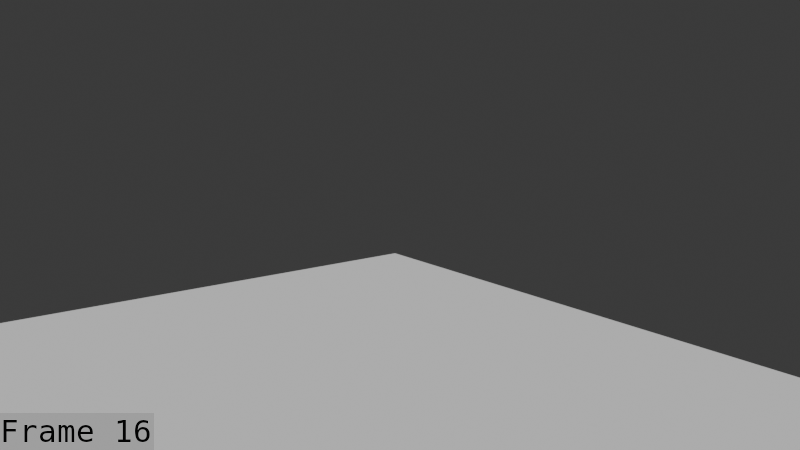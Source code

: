 # Source: Dryad_puppet_Death_breakdowns_Aug_7th.blend  (saved by Blender 5.1.30; exported with 4.5.12 LTS)
import bpy
from mathutils import Matrix  # noqa: F401  (used for matrix-valued properties, if any)

bpy.ops.wm.read_factory_settings(use_empty=True)
scene = bpy.context.scene
scene.name = 'Scene'

# ---- collections
col_collection = bpy.data.collections.new('Collection'); scene.collection.children.link(col_collection)
col_collection_001 = bpy.data.collections.new('Collection.001'); col_collection.children.link(col_collection_001)

# ---- world
world_world = bpy.data.worlds.new('World'); scene.world = world_world
world_world.use_nodes = True; world_world.node_tree.nodes.clear()
_N = world_world.node_tree.nodes; _L = world_world.node_tree.links
n0 = _N.new('ShaderNodeOutputWorld'); n0.name = 'World Output'; n0.location = (200, 100)
n1 = _N.new('ShaderNodeBackground'); n1.name = 'Background'; n1.location = (-200, 100)
n1.inputs[0].default_value = (0.05088, 0.05088, 0.05088, 1.0)
_L.new(n1.outputs[0], n0.inputs[0])
n0.is_active_output = True
world_world.color = (0.05088, 0.05088, 0.05088)
world_world.sun_shadow_jitter_overblur = 0.0

# ---- cameras
cam_camera_001 = bpy.data.cameras.new('Camera.001')
cam_camera_001.clip_end = 100.0
cam_camera_001.ortho_scale = 7.314

# ---- meshes
me_plane = bpy.data.meshes.new('Plane')
me_plane.from_pydata([(0.1981, -4.529, 0.0), (9.257, -4.529, 0.0), (0.1981, 4.529, 0.0), (9.257, 4.529, 0.0)], [], [(0, 1, 3, 2)])
_uv = me_plane.uv_layers.new(name='UVMap')
_uv.uv.foreach_set('vector', [0.0, 0.0, 1.0, 0.0, 1.0, 1.0, 0.0, 1.0])
me_plane.update()
me_mesh_001 = bpy.data.meshes.new('Mesh.001')
me_mesh_001.from_pydata([], [], [])
me_mesh_001.materials.append(None)
me_mesh_001.materials.append(None)
me_mesh_001.materials.append(None)
me_mesh_001.materials.append(None)
me_mesh_001.update()
me_cylinder = bpy.data.meshes.new('Cylinder')
me_cylinder.from_pydata([], [], [])
me_cylinder.materials.append(None)
me_cylinder.update()
me_cylinder_001 = bpy.data.meshes.new('Cylinder.001')
me_cylinder_001.from_pydata([], [], [])
me_cylinder_001.materials.append(None)
me_cylinder_001.materials.append(None)
me_cylinder_001.materials.append(None)
me_cylinder_001.materials.append(None)
me_cylinder_001.update()
me_cylinder_002 = bpy.data.meshes.new('Cylinder.002')
me_cylinder_002.from_pydata([], [], [])
me_cylinder_002.materials.append(None)
me_cylinder_002.materials.append(None)
me_cylinder_002.update()
me_plane_1 = bpy.data.meshes.new('Plane')
me_plane_1.from_pydata([], [], [])
me_plane_1.materials.append(None)
me_plane_1.materials.append(None)
me_plane_1.materials.append(None)
me_plane_1.materials.append(None)
me_plane_1.update()
me_roundcube = bpy.data.meshes.new('Roundcube')
me_roundcube.from_pydata([], [], [])
me_roundcube.materials.append(None)
me_roundcube.materials.append(None)
me_roundcube.update()
me_cube_001 = bpy.data.meshes.new('Cube.001')
me_cube_001.from_pydata([], [], [])
me_cube_001.materials.append(None)
me_cube_001.materials.append(None)
me_cube_001.materials.append(None)
me_cube_001.materials.append(None)
me_cube_001.update()
arm_armature_001 = bpy.data.armatures.new('Armature.001')  # bones are not reproduced

# ---- objects
ob_camera = bpy.data.objects.new('Camera', cam_camera_001)
ob_floor = bpy.data.objects.new('Floor', me_plane)
ob_mball_002 = bpy.data.objects.new('Mball.002', me_mesh_001)
ob_armature_001 = bpy.data.objects.new('Armature.001', arm_armature_001)
ob_cylinder = bpy.data.objects.new('Cylinder', me_cylinder)
ob_cylinder_001 = bpy.data.objects.new('Cylinder.001', me_cylinder_001)
ob_cylinder_002 = bpy.data.objects.new('Cylinder.002', me_cylinder_002)
ob_plane = bpy.data.objects.new('Plane', me_plane_1)
ob_roundcube = bpy.data.objects.new('Roundcube', me_roundcube)
ob_dryad_sword = bpy.data.objects.new('dryad sword', me_cube_001)

# ---- transforms, parenting, visibility, modifiers, constraints
ob_camera.location = (10.86, 9.584, 4.239)
ob_camera.rotation_euler = (1.361, -3.366e-07, 2.49)
ob_camera.lock_rotations_4d = False
ob_camera.empty_display_type = 'ARROWS'
ob_camera.color = (0.0, 0.0, 0.0, 0.0)
ob_camera.display_type = 'WIRE'
ob_camera.lineart.crease_threshold = 0.0
ob_floor.location = (0.0, 0.0, 0.0)
ob_mball_002.parent = ob_armature_001
ob_mball_002.matrix_parent_inverse = Matrix(((-4.371e-08, 1.0, 0.0, -0.8685), (-1.0, -4.371e-08, -0.0, 0.5922), (0.0, -0.0, 1.0, -0.2007), (-0.0, 0.0, -0.0, 1.0)))
ob_mball_002.location = (0.6102, 0.8632, 0.7144)
ob_mball_002.scale = (0.1819, 0.1819, 0.1819)
_m = ob_mball_002.modifiers.new('Armature', 'ARMATURE')
_m.object = ob_armature_001
ob_armature_001.location = (4.699, 0.0, 0.2007)
ob_armature_001.rotation_euler = (0.0, -0.0, 1.571)
ob_armature_001.show_in_front = True
ob_cylinder.parent = ob_armature_001
ob_cylinder.matrix_parent_inverse = Matrix(((-4.371e-08, 1.0, 0.0, -0.0), (-1.0, -4.371e-08, -0.0, 0.0), (0.0, -0.0, 1.0, -0.2007), (-0.0, 0.0, -0.0, 1.0)))
ob_cylinder.location = (0.0, 0.0, 1.524)
ob_cylinder.scale = (1.0, 1.0, 0.8229)
_m = ob_cylinder.modifiers.new('Armature', 'ARMATURE')
_m.object = ob_armature_001
ob_cylinder_001.parent = ob_armature_001
ob_cylinder_001.matrix_parent_inverse = Matrix(((-4.371e-08, 1.0, 0.0, -0.0), (-1.0, -4.371e-08, -0.0, 0.0), (0.0, -0.0, 1.0, -0.2007), (-0.0, 0.0, -0.0, 1.0)))
ob_cylinder_001.location = (0.0, 0.0, 2.075)
ob_cylinder_001.rotation_euler = (0.0, 1.571, 0.0)
ob_cylinder_001.scale = (0.3987, 0.3987, 0.3987)
_m = ob_cylinder_001.modifiers.new('Armature', 'ARMATURE')
_m.object = ob_armature_001
ob_cylinder_002.parent = ob_armature_001
ob_cylinder_002.matrix_parent_inverse = Matrix(((-4.371e-08, 1.0, 0.0, -0.0), (-1.0, -4.371e-08, -0.0, 0.0), (0.0, -0.0, 1.0, -0.2007), (-0.0, 0.0, -0.0, 1.0)))
ob_cylinder_002.location = (0.0, 0.0, 2.063)
ob_cylinder_002.rotation_euler = (0.0, 1.571, 0.0)
ob_cylinder_002.scale = (0.6807, 0.6807, 0.6807)
_m = ob_cylinder_002.modifiers.new('Armature', 'ARMATURE')
_m.object = ob_armature_001
ob_plane.parent = ob_armature_001
ob_plane.matrix_parent_inverse = Matrix(((-4.371e-08, 1.0, 0.0, -0.0), (-1.0, -4.371e-08, -0.0, 0.0), (0.0, -0.0, 1.0, -0.2007), (-0.0, 0.0, -0.0, 1.0)))
ob_plane.location = (0.0, 0.0, 1.49)
ob_plane.scale = (0.3987, 0.2645, 0.3987)
_m = ob_plane.modifiers.new('Armature', 'ARMATURE')
_m.object = ob_armature_001
ob_roundcube.parent = ob_armature_001
ob_roundcube.matrix_parent_inverse = Matrix(((-4.371e-08, 1.0, 0.0, -0.0), (-1.0, -4.371e-08, -0.0, 0.0), (0.0, -0.0, 1.0, -0.2007), (-0.0, 0.0, -0.0, 1.0)))
ob_roundcube.location = (0.0, 0.0, 2.423)
ob_roundcube.scale = (0.3987, 0.3987, 0.3987)
_m = ob_roundcube.modifiers.new('Armature', 'ARMATURE')
_m.object = ob_armature_001
ob_dryad_sword.location = (5.749, 0.0, 2.194)
ob_dryad_sword.rotation_euler = (0.0, -0.0, 1.571)
ob_dryad_sword.scale = (0.4512, 0.4512, 0.4512)
_c = ob_dryad_sword.constraints.new('ARMATURE'); _c.name = 'Armature'

# ---- collection membership
col_collection.objects.link(ob_camera)
col_collection.objects.link(ob_floor)
col_collection_001.objects.link(ob_mball_002)
col_collection_001.objects.link(ob_armature_001)
col_collection_001.objects.link(ob_cylinder)
col_collection_001.objects.link(ob_cylinder_001)
col_collection_001.objects.link(ob_cylinder_002)
col_collection_001.objects.link(ob_plane)
col_collection_001.objects.link(ob_roundcube)
col_collection_001.objects.link(ob_dryad_sword)

# ---- scene / render settings (as saved in the file)
scene.camera = ob_camera
scene.frame_start = 1; scene.frame_end = 50; scene.frame_set(16)
scene.render.engine = 'BLENDER_EEVEE_NEXT'
scene.render.image_settings.file_format = 'FFMPEG'
scene.render.image_settings.color_mode = 'RGB'
scene.render.fps = 60
scene.render.bake_bias = 0.0
scene.render.bake_samples = 0
scene.render.use_stamp_time = False
scene.render.use_stamp_date = False
scene.render.use_stamp_camera = False
scene.render.use_stamp_scene = False
scene.render.use_stamp_filename = False
scene.render.use_stamp_render_time = False
scene.render.use_stamp = True
scene.render.stamp_font_size = 31
scene.render.stamp_foreground = (0.02916, 0.02916, 0.02916, 1.0)
scene.cycles.sampling_pattern = 'TABULATED_SOBOL'
scene.eevee.use_volume_custom_range = False
bpy.context.view_layer.update()

# ---- added for rendering (the .blend has no usable light): sun
light_auto_sun = bpy.data.lights.new('AutoSun', 'SUN')
light_auto_sun.energy = 3.0
light_auto_sun.angle = 0.0523599
ob_auto_sun = bpy.data.objects.new('AutoSun', light_auto_sun)
scene.collection.objects.link(ob_auto_sun)
ob_auto_sun.rotation_euler = (0.872665, 0.174533, 0.523599)
bpy.context.view_layer.update()
